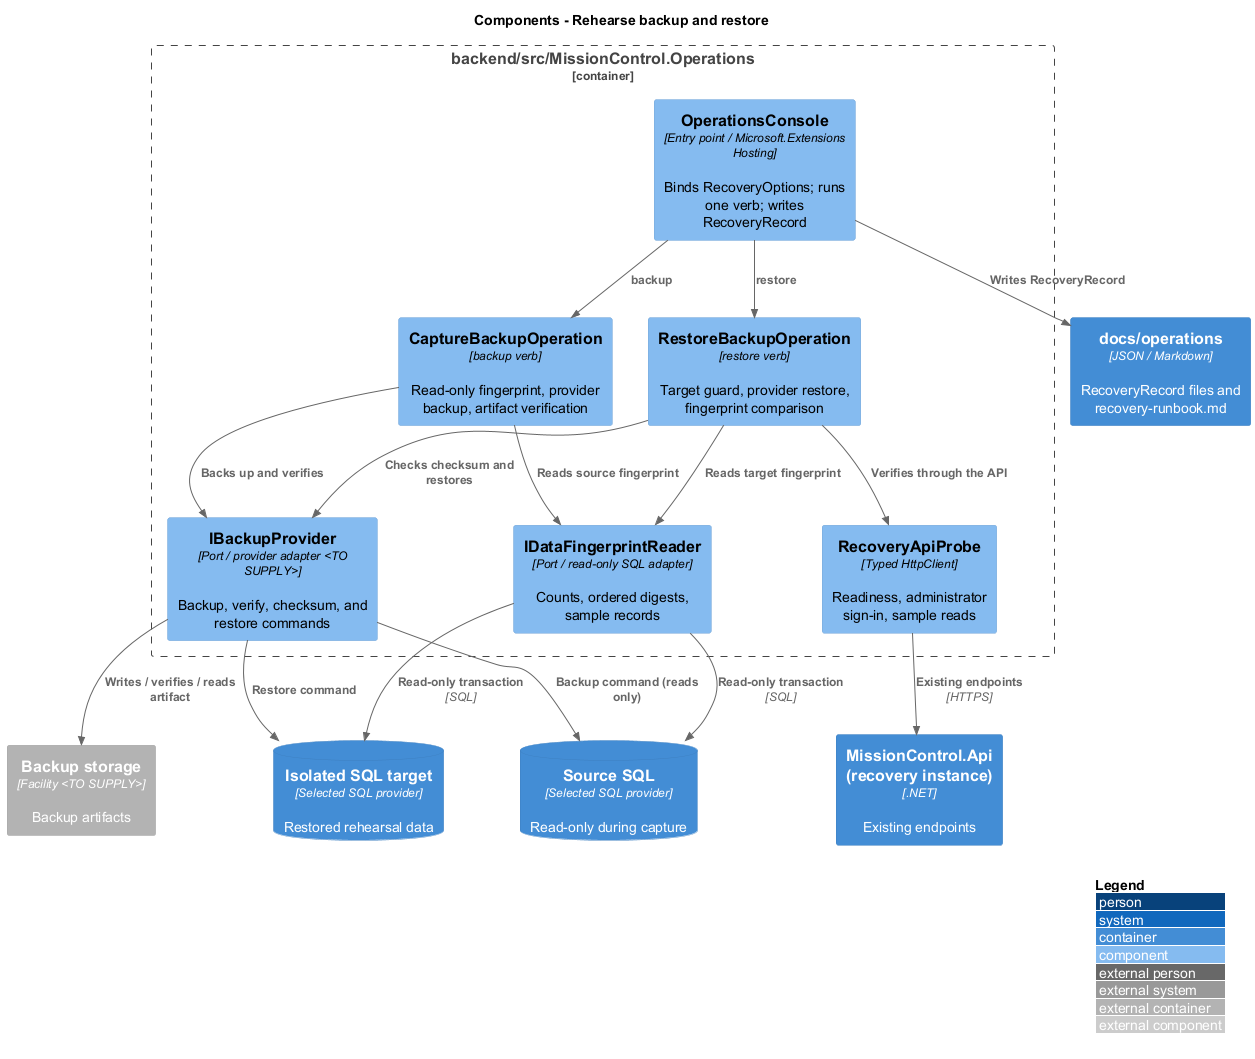

The diagram above was rendered by PlantUML. Its source (embedded in the PNG):
@startuml
!include <C4/C4_Component>
LAYOUT_WITH_LEGEND()
title Components - Rehearse backup and restore
Container_Boundary(ops, "backend/src/MissionControl.Operations") {
  Component(console, "OperationsConsole", "Entry point / Microsoft.Extensions Hosting", "Binds RecoveryOptions; runs one verb; writes RecoveryRecord")
  Component(capture, "CaptureBackupOperation", "backup verb", "Read-only fingerprint, provider backup, artifact verification")
  Component(restore, "RestoreBackupOperation", "restore verb", "Target guard, provider restore, fingerprint comparison")
  Component(provider, "IBackupProvider", "Port / provider adapter <TO SUPPLY>", "Backup, verify, checksum, and restore commands")
  Component(fingerprint, "IDataFingerprintReader", "Port / read-only SQL adapter", "Counts, ordered digests, sample records")
  Component(probe, "RecoveryApiProbe", "Typed HttpClient", "Readiness, administrator sign-in, sample reads")
}
ContainerDb(source, "Source SQL", "Selected SQL provider", "Read-only during capture")
Container_Ext(storage, "Backup storage", "Facility <TO SUPPLY>", "Backup artifacts")
ContainerDb(target, "Isolated SQL target", "Selected SQL provider", "Restored rehearsal data")
Container(api, "MissionControl.Api (recovery instance)", ".NET", "Existing endpoints")
Container(records, "docs/operations", "JSON / Markdown", "RecoveryRecord files and recovery-runbook.md")
Rel(console, capture, "backup")
Rel(console, restore, "restore")
Rel(console, records, "Writes RecoveryRecord")
Rel(capture, fingerprint, "Reads source fingerprint")
Rel(capture, provider, "Backs up and verifies")
Rel(restore, provider, "Checks checksum and restores")
Rel(restore, fingerprint, "Reads target fingerprint")
Rel(restore, probe, "Verifies through the API")
Rel(fingerprint, source, "Read-only transaction", "SQL")
Rel(fingerprint, target, "Read-only transaction", "SQL")
Rel(provider, source, "Backup command (reads only)")
Rel(provider, storage, "Writes / verifies / reads artifact")
Rel(provider, target, "Restore command")
Rel(probe, api, "Existing endpoints", "HTTPS")
@enduml